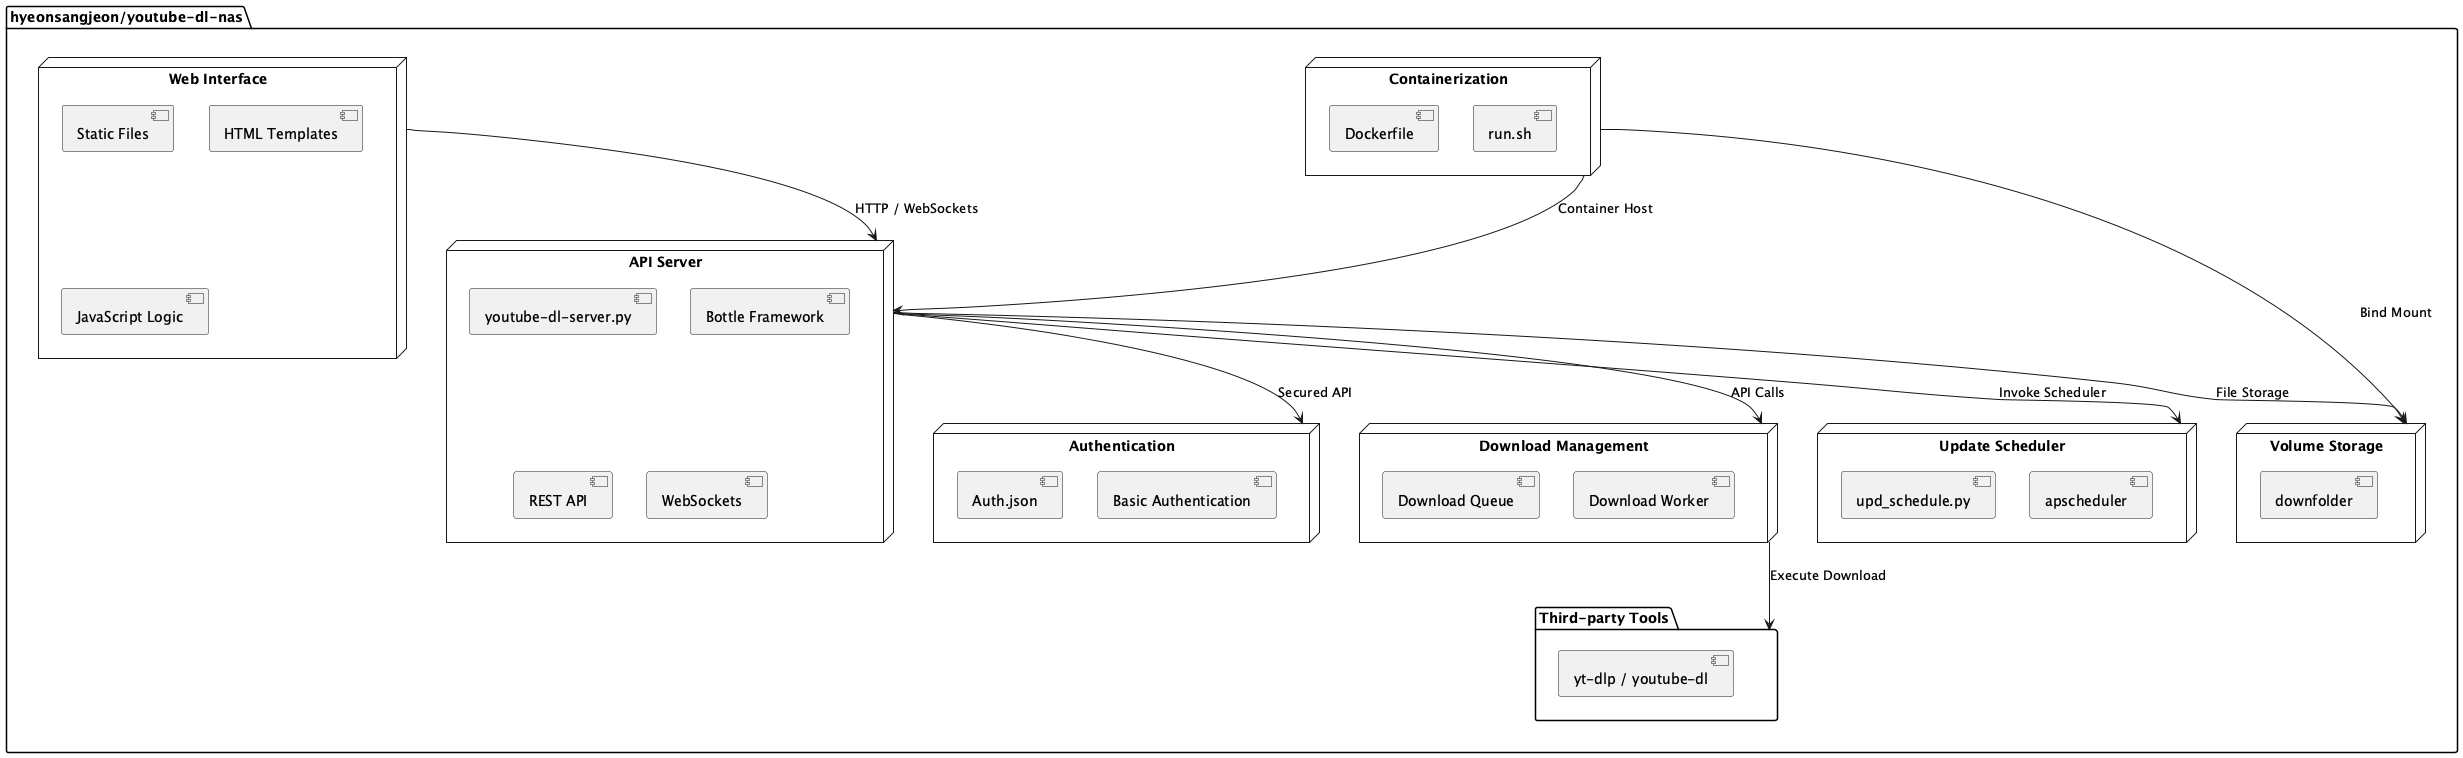

The diagram above was rendered by PlantUML. Its source (embedded in the PNG):
@startuml
package "hyeonsangjeon/youtube-dl-nas" {
  
  node "Web Interface" {
    [Static Files]
    [HTML Templates]
    [JavaScript Logic]
  }
  
  node "API Server" {
    [youtube-dl-server.py]
    [Bottle Framework]
    [REST API]
    [WebSockets]
  }

  node "Authentication" {
    [Auth.json]
    [Basic Authentication]
  }

  node "Download Management" {
    [Download Queue]
    [Download Worker]
  }
  
  node "Update Scheduler" {
    [upd_schedule.py]
    [apscheduler]
  }
  
  node "Containerization" {
    [Dockerfile]
    [run.sh]
  }
  
  node "Volume Storage" {
    [downfolder]
  }
  
  package "Third-party Tools" {
    [yt-dlp / youtube-dl]
  }
  
}

[Web Interface] --> [API Server] : "HTTP / WebSockets"
[API Server] --> [Download Management] : "API Calls"
[API Server] --> [Authentication] : "Secured API"
[API Server] --> [Update Scheduler] : "Invoke Scheduler"
[API Server] --> [Volume Storage] : "File Storage"
[Download Management] --> [Third-party Tools] : "Execute Download"
[Containerization] --> [API Server] : "Container Host"
[Containerization] --> [Volume Storage] : "Bind Mount"

@enduml